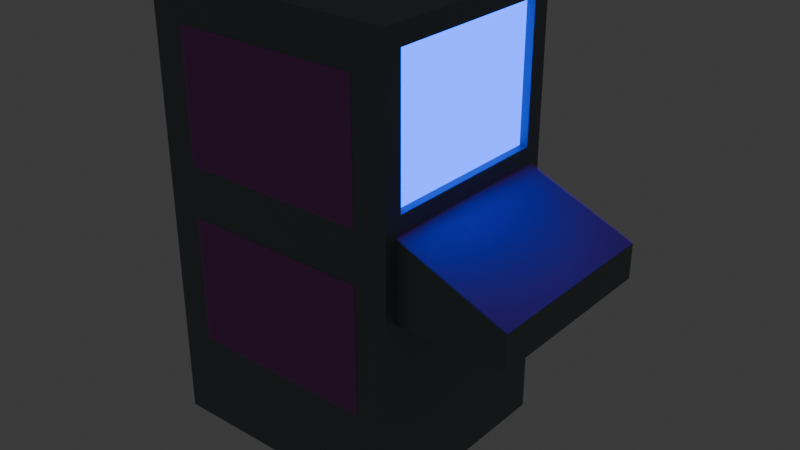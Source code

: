# Source: term.blend  (saved by Blender 5.0.119; exported with 4.5.12 LTS)
import bpy
from mathutils import Matrix  # noqa: F401  (used for matrix-valued properties, if any)

bpy.ops.wm.read_factory_settings(use_empty=True)
scene = bpy.context.scene
scene.name = 'Scene'

# ---- collections
col_collection = bpy.data.collections.new('Collection'); scene.collection.children.link(col_collection)

# ---- images (referenced by path relative to the original .blend; pixels are not part of the script)
import os
ASSET_DIR = os.environ.get("B2B_ASSET_DIR", "")  # directory of the original .blend (textures are referenced by path, not embedded)
HERE = os.path.dirname(os.path.abspath(__file__))  # packed textures are extracted next to this script under _unpacked/

def load_image(name, relpath, width, height, colorspace="sRGB"):
    """Load a texture the original file referenced (path relative to the .blend, or extracted next to this script)."""
    p = next((c for c in (os.path.join(HERE, relpath), os.path.join(ASSET_DIR, relpath)) if relpath and os.path.exists(c)), "")
    if p:
        img = bpy.data.images.load(p, check_existing=True)
        img.name = name
    else:  # same state as the original file: an image datablock whose file is absent (Cycles renders it pink)
        img = bpy.data.images.new(name, width, height)
        img.source = "FILE"
        img.filepath = "//" + (relpath or name)
    img.colorspace_settings.name = colorspace
    return img
img_vent_alpha_png = load_image('vent-alpha.png', 'vent-alpha.png', 1024, 1024, 'sRGB')
img_vent_color_png = load_image('vent-color.png', 'vent-color.png', 1024, 1024, 'sRGB')
img_kb_alpha_png = load_image('kb-alpha.png', 'kb-alpha.png', 1024, 1024, 'sRGB')
img_kb_color_png = load_image('kb-color.png', 'kb-color.png', 1024, 1024, 'sRGB')

# ---- materials (node trees are filled in below, after node groups)
mat_material = bpy.data.materials.new('Material')
mat_material.alpha_threshold = 0.0
mat_material.use_backface_culling_lightprobe_volume = False
mat_material.roughness = 0.5
mat_material.line_color = (0.0, 0.0, 0.0, 1.0)
mat_material_001 = bpy.data.materials.new('Material.001')
mat_material_002 = bpy.data.materials.new('Material.002')
mat_material_003 = bpy.data.materials.new('Material.003')

# ---- material node trees
mat_material.use_nodes = True; mat_material.node_tree.nodes.clear()
_N = mat_material.node_tree.nodes; _L = mat_material.node_tree.links
n0 = _N.new('ShaderNodeOutputMaterial'); n0.name = 'Material Output'; n0.location = (200, 100)
n1 = _N.new('ShaderNodeBsdfPrincipled'); n1.name = 'Principled BSDF'; n1.location = (-200, 100)
n1.inputs[0].default_value = (0.1599, 0.192, 0.2025, 1.0)
n1.inputs[1].default_value = 0.09231
_L.new(n1.outputs[0], n0.inputs[0])
n0.is_active_output = True
mat_material_001.use_nodes = True; mat_material_001.node_tree.nodes.clear()
_N = mat_material_001.node_tree.nodes; _L = mat_material_001.node_tree.links
n0 = _N.new('ShaderNodeBsdfPrincipled'); n0.name = 'Principled BSDF'; n0.location = (-200, 100)
n0.inputs[2].default_value = 0.9615
n0.inputs[28].default_value = 10.0
n1 = _N.new('ShaderNodeOutputMaterial'); n1.name = 'Material Output'; n1.location = (200, 100)
n2 = _N.new('ShaderNodeRGB'); n2.name = 'Color'; n2.location = (-591, 21)
n2.outputs[0].default_value = (0.0, 0.03156, 0.5, 1.0)
_L.new(n0.outputs[0], n1.inputs[0])
_L.new(n2.outputs[0], n0.inputs[0])
_L.new(n2.outputs[0], n0.inputs[27])
n1.is_active_output = True
mat_material_002.use_nodes = True; mat_material_002.node_tree.nodes.clear()
_N = mat_material_002.node_tree.nodes; _L = mat_material_002.node_tree.links
n0 = _N.new('ShaderNodeBsdfPrincipled'); n0.name = 'Principled BSDF'; n0.location = (-200, 100)
n0.inputs[1].default_value = 0.7231
n1 = _N.new('ShaderNodeOutputMaterial'); n1.name = 'Material Output'; n1.location = (200, 100)
n2 = _N.new('ShaderNodeTexImage'); n2.name = 'Image Texture'; n2.location = (-719, -161)
n2.image = img_vent_alpha_png
n2.interpolation = 'Closest'
n3 = _N.new('ShaderNodeTexImage'); n3.name = 'Image Texture.001'; n3.location = (-721, 118)
n3.image = img_vent_color_png
n3.interpolation = 'Closest'
_L.new(n0.outputs[0], n1.inputs[0])
_L.new(n3.outputs[0], n0.inputs[0])
_L.new(n2.outputs[0], n0.inputs[4])
n1.is_active_output = True
mat_material_003.use_nodes = True; mat_material_003.node_tree.nodes.clear()
_N = mat_material_003.node_tree.nodes; _L = mat_material_003.node_tree.links
n0 = _N.new('ShaderNodeBsdfPrincipled'); n0.name = 'Principled BSDF'; n0.location = (-200, 100)
n1 = _N.new('ShaderNodeOutputMaterial'); n1.name = 'Material Output'; n1.location = (200, 100)
n2 = _N.new('ShaderNodeTexImage'); n2.name = 'Image Texture'; n2.location = (-663, -169)
n2.image = img_kb_alpha_png
n2.interpolation = 'Closest'
n3 = _N.new('ShaderNodeTexImage'); n3.name = 'Image Texture.001'; n3.location = (-642, 159)
n3.image = img_kb_color_png
n3.interpolation = 'Closest'
_L.new(n0.outputs[0], n1.inputs[0])
_L.new(n2.outputs[0], n0.inputs[4])
_L.new(n3.outputs[0], n0.inputs[0])
n1.is_active_output = True

# ---- world
world_world = bpy.data.worlds.new('World'); scene.world = world_world
world_world.use_nodes = True; world_world.node_tree.nodes.clear()
_N = world_world.node_tree.nodes; _L = world_world.node_tree.links
n0 = _N.new('ShaderNodeOutputWorld'); n0.name = 'World Output'; n0.location = (200, 100)
n1 = _N.new('ShaderNodeBackground'); n1.name = 'Background'; n1.location = (-200, 100)
n1.inputs[0].default_value = (0.05088, 0.05088, 0.05088, 1.0)
_L.new(n1.outputs[0], n0.inputs[0])
n0.is_active_output = True
world_world.color = (0.05088, 0.05088, 0.05088)
world_world.sun_shadow_jitter_overblur = 0.0

# ---- meshes
me_cube_002 = bpy.data.meshes.new('Cube.002')
me_cube_002.from_pydata([(-1.0, -1.0, 0.0), (-1.0, -1.0, 2.451), (-1.0, 1.0, 0.0), (-1.0, 1.0, 2.451), (1.0, -0.8239, 1.597), (1.0, -0.8239, 2.344), (1.0, 0.8239, 1.597), (1.0, 0.8239, 2.344), (1.0, 1.0, 2.451), (1.0, 1.0, 0.0), (1.0, -1.0, 0.0), (1.0, -1.0, 2.451), (0.9366, 0.8239, 2.344), (0.9366, 0.8239, 1.597), (0.9366, -0.8239, 1.597), (0.9366, -0.8239, 2.344)], [], [(0, 1, 3, 2), (2, 3, 8, 9), (5, 4, 14, 15), (10, 11, 1, 0), (2, 9, 10, 0), (8, 3, 1, 11), (7, 6, 9, 8), (6, 4, 10, 9), (5, 7, 8, 11), (4, 5, 11, 10), (4, 6, 13, 14), (7, 5, 15, 12), (6, 7, 12, 13)])
_uv = me_cube_002.uv_layers.new(name='UVMap')
_uv.uv.foreach_set('vector', [0.0, 0.4086, 0.0, 0.0, 0.3333, 0.0, 0.3333, 0.4086, 0.3333, 0.4086, 0.3333, 0.0, 0.6667, 0.0, 0.6667, 0.4086, 0.6984, 0.6667, 0.6984, 0.7912, 0.6878, 0.7912, 0.6878, 0.6667, 0.0, 0.8172, 0.0, 0.4086, 0.3333, 0.4086, 0.3333, 0.8172, 1.0, 3.576e-08, 1.0, 0.3333, 0.6667, 0.3333, 0.6667, 1.06e-08, 1.0, 0.3333, 1.0, 0.6667, 0.6667, 0.6667, 0.6667, 0.3333, 0.3627, 0.4265, 0.3627, 0.551, 0.3333, 0.8172, 0.3333, 0.4086, 0.3627, 0.551, 0.6373, 0.551, 0.6667, 0.8172, 0.3333, 0.8172, 0.6373, 0.4265, 0.3627, 0.4265, 0.3333, 0.4086, 0.6667, 0.4086, 0.6373, 0.551, 0.6373, 0.4265, 0.6667, 0.4086, 0.6667, 0.8172, 0.6772, 0.6667, 0.6772, 0.9413, 0.6667, 0.9413, 0.6667, 0.6667, 0.6772, 0.9413, 0.6772, 0.6667, 0.6878, 0.6667, 0.6878, 0.9413, 0.6984, 0.7912, 0.6984, 0.6667, 0.7089, 0.6667, 0.7089, 0.7912])
me_cube_002.materials.append(mat_material)
me_cube_002.materials.append(mat_material_001)
me_cube_002.update()
me_cube_004 = bpy.data.meshes.new('Cube.004')
me_cube_004.from_pydata([(1.864, -0.8888, 1.251), (1.864, -0.8888, 1.062), (1.864, 0.8888, 1.062), (1.864, 0.8888, 1.251), (0.9732, -0.8888, 1.062), (0.9732, -0.8888, 1.507), (0.9732, 0.8888, 1.062), (0.9732, 0.8888, 1.507)], [], [(6, 7, 3, 2), (7, 5, 0, 3), (6, 4, 5, 7), (4, 6, 2, 1), (5, 4, 1, 0), (2, 3, 0, 1)])
_uv = me_cube_004.uv_layers.new(name='UVMap')
_uv.uv.foreach_set('vector', [0.3333, 0.6662, 0.5, 0.6662, 0.4039, 1.0, 0.3333, 1.0, 1.672e-08, 0.6662, 6.702e-08, 5.06e-15, 0.3473, 2.622e-08, 0.3473, 0.6662, 0.8478, 4.167e-08, 0.8478, 0.6662, 0.6811, 0.6662, 0.6811, 2.908e-08, 0.6811, 0.0, 0.6811, 0.6662, 0.3473, 0.6662, 0.3473, 0.0, 0.1667, 1.0, 3.082e-08, 1.0, 5.62e-09, 0.6662, 0.0706, 0.6662, 0.9184, 0.6662, 0.8478, 0.6662, 0.8478, 4.167e-08, 0.9184, 4.7e-08])
me_cube_004.materials.append(mat_material)
me_cube_004.update()
me_plane_002 = bpy.data.meshes.new('Plane.002')
me_plane_002.from_pydata([(-0.525, -0.2259, 0.0), (0.525, -0.2259, 0.0), (-0.525, 0.4898, -1.648e-08), (0.525, 0.4898, -1.648e-08)], [], [(0, 1, 3, 2)])
_uv = me_plane_002.uv_layers.new(name='UVMap')
_uv.uv.foreach_set('vector', [0.8651, 0.756, 0.1369, 0.756, 0.1369, 0.2596, 0.8651, 0.2596])
me_plane_002.materials.append(mat_material_002)
me_plane_002.update()
me_cube_005 = bpy.data.meshes.new('Cube.005')
me_cube_005.from_pydata([(1.321, -0.5198, 1.259), (0.6914, -0.5198, 1.515), (1.321, 0.5198, 1.259), (0.6914, 0.5198, 1.515)], [], [(3, 1, 0, 2)])
_uv = me_cube_005.uv_layers.new(name='UVMap')
_uv.uv.foreach_set('vector', [0.8964, 0.7653, 0.08505, 0.7653, 0.08505, 0.2347, 0.8964, 0.2347])
me_cube_005.materials.append(mat_material_003)
me_cube_005.update()
me_cube_001 = bpy.data.meshes.new('Cube.001')
me_cube_001.from_pydata([(0.9366, 0.8239, 2.344), (0.9366, 0.8239, 1.597), (0.9366, -0.8239, 1.597), (0.9366, -0.8239, 2.344), (1.021, 0.4333, 1.774), (1.021, 0.4333, 2.167), (1.021, -0.4333, 2.167), (1.021, -0.4333, 1.774), (0.4295, 0.8239, 2.344), (0.4295, 0.8239, 1.597), (0.4295, -0.8239, 1.597), (0.4295, -0.8239, 2.344)], [], [(4, 5, 6, 7), (2, 1, 4, 7), (1, 0, 5, 4), (0, 3, 6, 5), (3, 2, 7, 6), (3, 0, 8, 11), (0, 1, 9, 8), (2, 3, 11, 10), (1, 2, 10, 9)])
_uv = me_cube_001.uv_layers.new(name='UVMap')
_uv.uv.foreach_set('vector', [0.4443, 0.5716, 0.5557, 0.5716, 0.5557, 0.6784, 0.4443, 0.6784, 0.3942, 0.7265, 0.3942, 0.5235, 0.4443, 0.5716, 0.4443, 0.6784, 0.3942, 0.5235, 0.6058, 0.5235, 0.5557, 0.5716, 0.4443, 0.5716, 0.6058, 0.5235, 0.6058, 0.7265, 0.5557, 0.6784, 0.5557, 0.5716, 0.6058, 0.7265, 0.3942, 0.7265, 0.4443, 0.6784, 0.5557, 0.6784, 0.6058, 0.7265, 0.6058, 0.5235, 0.6058, 0.5235, 0.6058, 0.7265, 0.6058, 0.5235, 0.3942, 0.5235, 0.3942, 0.5235, 0.6058, 0.5235, 0.3942, 0.7265, 0.6058, 0.7265, 0.6058, 0.7265, 0.3942, 0.7265, 0.3942, 0.5235, 0.3942, 0.7265, 0.3942, 0.7265, 0.3942, 0.5235])
me_cube_001.materials.append(mat_material_001)
me_cube_001.update()

# ---- objects
ob_cube = bpy.data.objects.new('Cube', me_cube_002)
ob_cube_001 = bpy.data.objects.new('Cube.001', me_cube_004)
ob_plane = bpy.data.objects.new('Plane', me_plane_002)
ob_cube_002 = bpy.data.objects.new('Cube.002', me_cube_005)
ob_plane_001 = bpy.data.objects.new('Plane.001', me_plane_002)
ob_cube_003 = bpy.data.objects.new('Cube.003', me_cube_001)

# ---- transforms, parenting, visibility, modifiers, constraints
ob_cube.location = (0.0, 0.04918, 0.0)
ob_cube.scale = (0.707, 0.5848, 1.0)
ob_cube_001.location = (-0.01369, 0.04918, 0.0)
ob_cube_001.scale = (0.707, 0.5848, 1.0)
ob_plane.location = (0.0, 0.6383, 2.0)
ob_plane.rotation_euler = (-1.571, -0.0, 0.0)
_m = ob_plane.modifiers.new('Mirror', 'MIRROR')
_m.use_axis = (False, True, False)
_m.mirror_object = ob_cube
ob_cube_002.location = (-0.01369, 0.04918, 0.0)
ob_plane_001.location = (0.0, 0.6383, 1.0)
ob_plane_001.rotation_euler = (-1.571, -0.0, 0.0)
_m = ob_plane_001.modifiers.new('Mirror', 'MIRROR')
_m.use_axis = (False, True, False)
_m.mirror_object = ob_cube
ob_cube_003.location = (0.0, 0.04918, 0.0)
ob_cube_003.scale = (0.707, 0.5848, 1.0)

# ---- collection membership
col_collection.objects.link(ob_cube)
col_collection.objects.link(ob_cube_001)
col_collection.objects.link(ob_plane)
col_collection.objects.link(ob_cube_002)
col_collection.objects.link(ob_plane_001)
col_collection.objects.link(ob_cube_003)

# ---- scene / render settings (as saved in the file)
scene.frame_start = 1; scene.frame_end = 250; scene.frame_set(1)
scene.render.engine = 'BLENDER_EEVEE_NEXT'
scene.render.bake_bias = 0.0
scene.render.bake_samples = 0
scene.cycles.sampling_pattern = 'TABULATED_SOBOL'
scene.eevee.use_volume_custom_range = False
bpy.context.view_layer.update()

# ---- added for rendering (the .blend has no active camera): camera
cam_auto = bpy.data.cameras.new('AutoCamera')
cam_auto.lens = 50.0
cam_auto.sensor_width = 36.0
cam_auto.clip_end = 1000.0
ob_auto_camera = bpy.data.objects.new('AutoCamera', cam_auto)
scene.collection.objects.link(ob_auto_camera)
ob_auto_camera.location = (3.43167, -3.70863, 3.73096)
ob_auto_camera.rotation_euler = (1.09748, -7.21219e-08, 0.694738)
scene.camera = ob_auto_camera
bpy.context.view_layer.update()
